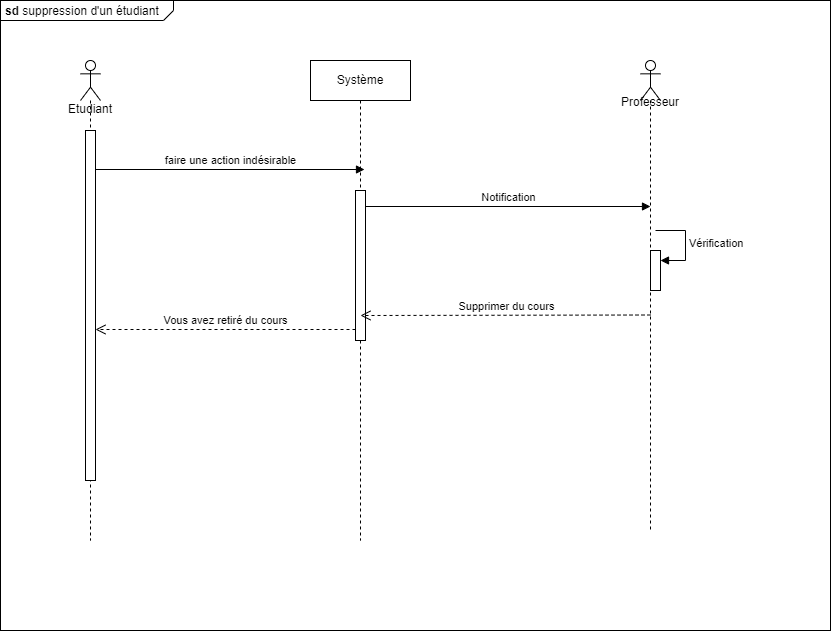

The diagram above was exported from draw.io. Its source (the exported page's mxGraphModel, read from the mxfile embedded in the PNG):
<mxGraphModel dx="1941" dy="559" grid="1" gridSize="10" guides="1" tooltips="1" connect="1" arrows="1" fold="1" page="1" pageScale="1" pageWidth="827" pageHeight="1169" math="0" shadow="0">
  <root>
    <mxCell id="0" />
    <mxCell id="1" parent="0" />
    <mxCell id="PdCVRDof02Go6eunfTY5-1" value="&lt;p style=&quot;margin:0px;margin-top:4px;margin-left:5px;text-align:left;&quot;&gt;&lt;b&gt;sd&lt;/b&gt;&amp;nbsp;suppression d'un étudiant&amp;nbsp;&lt;/p&gt;" style="html=1;shape=mxgraph.sysml.package;overflow=fill;labelX=173;align=left;spacingLeft=5;verticalAlign=top;spacingTop=-3;" vertex="1" parent="1">
      <mxGeometry x="-80" y="10" width="830" height="630" as="geometry" />
    </mxCell>
    <mxCell id="PdCVRDof02Go6eunfTY5-2" value="&lt;br&gt;&lt;br&gt;&lt;br&gt;&lt;br&gt;Etudiant" style="shape=umlLifeline;perimeter=lifelinePerimeter;whiteSpace=wrap;html=1;container=1;dropTarget=0;collapsible=0;recursiveResize=0;outlineConnect=0;portConstraint=eastwest;newEdgeStyle={&quot;edgeStyle&quot;:&quot;elbowEdgeStyle&quot;,&quot;elbow&quot;:&quot;vertical&quot;,&quot;curved&quot;:0,&quot;rounded&quot;:0};participant=umlActor;" vertex="1" parent="1">
      <mxGeometry y="70" width="20" height="480" as="geometry" />
    </mxCell>
    <mxCell id="PdCVRDof02Go6eunfTY5-6" value="" style="html=1;points=[];perimeter=orthogonalPerimeter;outlineConnect=0;targetShapes=umlLifeline;portConstraint=eastwest;newEdgeStyle={&quot;edgeStyle&quot;:&quot;elbowEdgeStyle&quot;,&quot;elbow&quot;:&quot;vertical&quot;,&quot;curved&quot;:0,&quot;rounded&quot;:0};" vertex="1" parent="PdCVRDof02Go6eunfTY5-2">
      <mxGeometry x="5" y="70" width="10" height="350" as="geometry" />
    </mxCell>
    <mxCell id="PdCVRDof02Go6eunfTY5-3" value="Système" style="shape=umlLifeline;perimeter=lifelinePerimeter;whiteSpace=wrap;html=1;container=1;dropTarget=0;collapsible=0;recursiveResize=0;outlineConnect=0;portConstraint=eastwest;newEdgeStyle={&quot;edgeStyle&quot;:&quot;elbowEdgeStyle&quot;,&quot;elbow&quot;:&quot;vertical&quot;,&quot;curved&quot;:0,&quot;rounded&quot;:0};" vertex="1" parent="1">
      <mxGeometry x="230" y="70" width="100" height="480" as="geometry" />
    </mxCell>
    <mxCell id="PdCVRDof02Go6eunfTY5-8" value="" style="html=1;points=[];perimeter=orthogonalPerimeter;outlineConnect=0;targetShapes=umlLifeline;portConstraint=eastwest;newEdgeStyle={&quot;edgeStyle&quot;:&quot;elbowEdgeStyle&quot;,&quot;elbow&quot;:&quot;vertical&quot;,&quot;curved&quot;:0,&quot;rounded&quot;:0};" vertex="1" parent="PdCVRDof02Go6eunfTY5-3">
      <mxGeometry x="45" y="130" width="10" height="150" as="geometry" />
    </mxCell>
    <mxCell id="PdCVRDof02Go6eunfTY5-5" value="&lt;br&gt;&lt;br&gt;&lt;br&gt;Professeur" style="shape=umlLifeline;perimeter=lifelinePerimeter;whiteSpace=wrap;html=1;container=1;dropTarget=0;collapsible=0;recursiveResize=0;outlineConnect=0;portConstraint=eastwest;newEdgeStyle={&quot;edgeStyle&quot;:&quot;elbowEdgeStyle&quot;,&quot;elbow&quot;:&quot;vertical&quot;,&quot;curved&quot;:0,&quot;rounded&quot;:0};participant=umlActor;" vertex="1" parent="1">
      <mxGeometry x="560" y="70" width="20" height="470" as="geometry" />
    </mxCell>
    <mxCell id="PdCVRDof02Go6eunfTY5-10" value="" style="html=1;points=[];perimeter=orthogonalPerimeter;outlineConnect=0;targetShapes=umlLifeline;portConstraint=eastwest;newEdgeStyle={&quot;edgeStyle&quot;:&quot;elbowEdgeStyle&quot;,&quot;elbow&quot;:&quot;vertical&quot;,&quot;curved&quot;:0,&quot;rounded&quot;:0};" vertex="1" parent="PdCVRDof02Go6eunfTY5-5">
      <mxGeometry x="10" y="190" width="10" height="40" as="geometry" />
    </mxCell>
    <mxCell id="PdCVRDof02Go6eunfTY5-11" value="Vérification" style="html=1;align=left;spacingLeft=2;endArrow=block;rounded=0;edgeStyle=orthogonalEdgeStyle;curved=0;rounded=0;" edge="1" target="PdCVRDof02Go6eunfTY5-10" parent="PdCVRDof02Go6eunfTY5-5">
      <mxGeometry relative="1" as="geometry">
        <mxPoint x="15" y="170" as="sourcePoint" />
        <Array as="points">
          <mxPoint x="45" y="200" />
        </Array>
      </mxGeometry>
    </mxCell>
    <mxCell id="PdCVRDof02Go6eunfTY5-7" value="faire une action indésirable" style="html=1;verticalAlign=bottom;endArrow=block;edgeStyle=elbowEdgeStyle;elbow=vertical;curved=0;rounded=0;entryX=0.54;entryY=0.227;entryDx=0;entryDy=0;entryPerimeter=0;" edge="1" parent="1" source="PdCVRDof02Go6eunfTY5-6" target="PdCVRDof02Go6eunfTY5-3">
      <mxGeometry width="80" relative="1" as="geometry">
        <mxPoint x="20" y="180" as="sourcePoint" />
        <mxPoint x="100" y="180" as="targetPoint" />
      </mxGeometry>
    </mxCell>
    <mxCell id="PdCVRDof02Go6eunfTY5-9" value="Notification" style="html=1;verticalAlign=bottom;endArrow=block;edgeStyle=elbowEdgeStyle;elbow=vertical;curved=0;rounded=0;entryX=0.5;entryY=0.311;entryDx=0;entryDy=0;entryPerimeter=0;" edge="1" parent="1" source="PdCVRDof02Go6eunfTY5-8" target="PdCVRDof02Go6eunfTY5-5">
      <mxGeometry width="80" relative="1" as="geometry">
        <mxPoint x="295" y="220" as="sourcePoint" />
        <mxPoint x="375" y="220" as="targetPoint" />
      </mxGeometry>
    </mxCell>
    <mxCell id="PdCVRDof02Go6eunfTY5-12" value="Supprimer du cours" style="html=1;verticalAlign=bottom;endArrow=open;dashed=1;endSize=8;edgeStyle=elbowEdgeStyle;elbow=vertical;curved=0;rounded=0;" edge="1" parent="1">
      <mxGeometry relative="1" as="geometry">
        <mxPoint x="570" y="324.5" as="sourcePoint" />
        <mxPoint x="280" y="325" as="targetPoint" />
      </mxGeometry>
    </mxCell>
    <mxCell id="PdCVRDof02Go6eunfTY5-13" value="Vous avez retiré du cours" style="html=1;verticalAlign=bottom;endArrow=open;dashed=1;endSize=8;edgeStyle=elbowEdgeStyle;elbow=vertical;curved=0;rounded=0;entryX=1;entryY=0.569;entryDx=0;entryDy=0;entryPerimeter=0;" edge="1" parent="1" source="PdCVRDof02Go6eunfTY5-8" target="PdCVRDof02Go6eunfTY5-6">
      <mxGeometry x="-0.0006" relative="1" as="geometry">
        <mxPoint x="270" y="340" as="sourcePoint" />
        <mxPoint x="190" y="340" as="targetPoint" />
        <mxPoint as="offset" />
      </mxGeometry>
    </mxCell>
  </root>
</mxGraphModel>